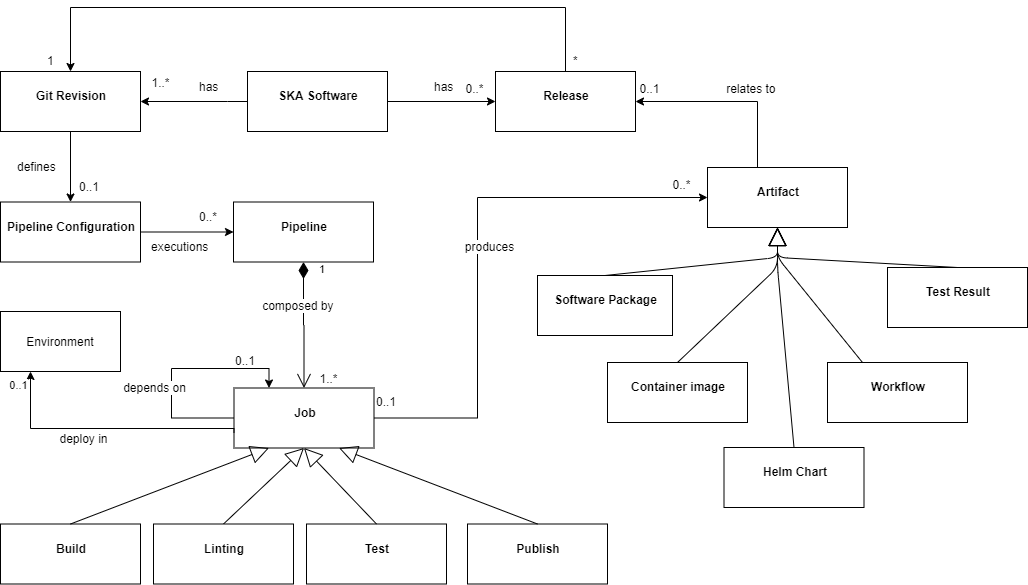

The diagram above was exported from draw.io. Its source (the exported page's mxGraphModel, read from the mxfile embedded in the PNG):
<mxGraphModel dx="1422" dy="762" grid="1" gridSize="10" guides="1" tooltips="1" connect="1" arrows="1" fold="1" page="1" pageScale="1" pageWidth="1100" pageHeight="850" background="#ffffff" math="0" shadow="0">
  <root>
    <mxCell id="0" />
    <mxCell id="1" parent="0" />
    <mxCell id="SKkQkqdSpWv-sb8TufqG-81" style="edgeStyle=orthogonalEdgeStyle;rounded=0;orthogonalLoop=1;jettySize=auto;html=1;entryX=0;entryY=0.5;entryDx=0;entryDy=0;exitX=1;exitY=0.5;exitDx=0;exitDy=0;" parent="1" source="SKkQkqdSpWv-sb8TufqG-53" target="SKkQkqdSpWv-sb8TufqG-10" edge="1">
      <mxGeometry relative="1" as="geometry">
        <mxPoint x="230" y="270" as="sourcePoint" />
      </mxGeometry>
    </mxCell>
    <mxCell id="SKkQkqdSpWv-sb8TufqG-10" value="&lt;p style=&quot;margin: 0px ; margin-top: 4px ; text-align: center&quot;&gt;&lt;br&gt;&lt;b&gt;Pipeline&lt;/b&gt;&lt;/p&gt;" style="verticalAlign=top;align=left;overflow=fill;fontSize=12;fontFamily=Helvetica;html=1;" parent="1" vertex="1">
      <mxGeometry x="286" y="304.5" width="140" height="60" as="geometry" />
    </mxCell>
    <mxCell id="SKkQkqdSpWv-sb8TufqG-22" style="edgeStyle=orthogonalEdgeStyle;rounded=0;orthogonalLoop=1;jettySize=auto;html=1;exitX=0;exitY=0.5;exitDx=0;exitDy=0;exitPerimeter=0;entryX=0.25;entryY=0;entryDx=0;entryDy=0;" parent="1" source="SKkQkqdSpWv-sb8TufqG-14" target="SKkQkqdSpWv-sb8TufqG-14" edge="1">
      <mxGeometry relative="1" as="geometry">
        <mxPoint x="273.5" y="456.5" as="targetPoint" />
        <Array as="points">
          <mxPoint x="224" y="521" />
          <mxPoint x="224" y="471" />
          <mxPoint x="322" y="471" />
        </Array>
      </mxGeometry>
    </mxCell>
    <mxCell id="SKkQkqdSpWv-sb8TufqG-89" value="depends on" style="text;html=1;resizable=0;points=[];align=center;verticalAlign=middle;labelBackgroundColor=#ffffff;" parent="SKkQkqdSpWv-sb8TufqG-22" vertex="1" connectable="0">
      <mxGeometry x="0.013" y="3" relative="1" as="geometry">
        <mxPoint x="-21.5" y="21" as="offset" />
      </mxGeometry>
    </mxCell>
    <mxCell id="SKkQkqdSpWv-sb8TufqG-30" style="edgeStyle=orthogonalEdgeStyle;rounded=0;orthogonalLoop=1;jettySize=auto;html=1;entryX=0;entryY=0.5;entryDx=0;entryDy=0;exitX=1;exitY=0.5;exitDx=0;exitDy=0;" parent="1" source="SKkQkqdSpWv-sb8TufqG-14" target="SKkQkqdSpWv-sb8TufqG-29" edge="1">
      <mxGeometry relative="1" as="geometry">
        <Array as="points">
          <mxPoint x="530" y="520" />
          <mxPoint x="530" y="300" />
        </Array>
      </mxGeometry>
    </mxCell>
    <mxCell id="SKkQkqdSpWv-sb8TufqG-76" value="0..*" style="text;html=1;resizable=0;points=[];align=center;verticalAlign=middle;labelBackgroundColor=#ffffff;" parent="SKkQkqdSpWv-sb8TufqG-30" vertex="1" connectable="0">
      <mxGeometry x="0.9494" y="-1" relative="1" as="geometry">
        <mxPoint x="-13" y="-15" as="offset" />
      </mxGeometry>
    </mxCell>
    <mxCell id="SKkQkqdSpWv-sb8TufqG-96" value="produces" style="text;html=1;resizable=0;points=[];align=center;verticalAlign=middle;labelBackgroundColor=#ffffff;" parent="SKkQkqdSpWv-sb8TufqG-30" vertex="1" connectable="0">
      <mxGeometry x="-0.0479" y="-14" relative="1" as="geometry">
        <mxPoint x="-2.5" y="-12" as="offset" />
      </mxGeometry>
    </mxCell>
    <mxCell id="SKkQkqdSpWv-sb8TufqG-14" value="&lt;p style=&quot;margin: 0px ; margin-top: 4px ; text-align: center&quot;&gt;&lt;br&gt;&lt;b&gt;Job&lt;/b&gt;&lt;/p&gt;" style="verticalAlign=top;align=left;overflow=fill;fontSize=12;fontFamily=Helvetica;html=1;" parent="1" vertex="1">
      <mxGeometry x="286.5" y="490.5" width="140" height="60" as="geometry" />
    </mxCell>
    <mxCell id="SKkQkqdSpWv-sb8TufqG-15" value="1" style="endArrow=open;html=1;endSize=12;startArrow=diamondThin;startSize=14;startFill=1;edgeStyle=orthogonalEdgeStyle;align=left;verticalAlign=bottom;exitX=0.5;exitY=1;exitDx=0;exitDy=0;entryX=0.5;entryY=0;entryDx=0;entryDy=0;" parent="1" source="SKkQkqdSpWv-sb8TufqG-10" target="SKkQkqdSpWv-sb8TufqG-14" edge="1">
      <mxGeometry x="-0.75" y="14" relative="1" as="geometry">
        <mxPoint x="253" y="534" as="sourcePoint" />
        <mxPoint x="413" y="534" as="targetPoint" />
        <mxPoint as="offset" />
      </mxGeometry>
    </mxCell>
    <mxCell id="SKkQkqdSpWv-sb8TufqG-16" value="1..*" style="text;html=1;resizable=0;points=[];align=center;verticalAlign=middle;labelBackgroundColor=#ffffff;" parent="SKkQkqdSpWv-sb8TufqG-15" vertex="1" connectable="0">
      <mxGeometry x="0.85" y="2" relative="1" as="geometry">
        <mxPoint x="21.5" y="-1" as="offset" />
      </mxGeometry>
    </mxCell>
    <mxCell id="SKkQkqdSpWv-sb8TufqG-104" value="composed by&amp;nbsp;" style="text;html=1;resizable=0;points=[];align=center;verticalAlign=middle;labelBackgroundColor=#ffffff;" parent="SKkQkqdSpWv-sb8TufqG-15" vertex="1" connectable="0">
      <mxGeometry x="-0.0523" relative="1" as="geometry">
        <mxPoint x="-4.5" y="-17.5" as="offset" />
      </mxGeometry>
    </mxCell>
    <mxCell id="SKkQkqdSpWv-sb8TufqG-23" value="" style="endArrow=block;endSize=16;endFill=0;html=1;entryX=0.5;entryY=1;entryDx=0;entryDy=0;exitX=0.5;exitY=0;exitDx=0;exitDy=0;" parent="1" source="SKkQkqdSpWv-sb8TufqG-24" target="SKkQkqdSpWv-sb8TufqG-14" edge="1">
      <mxGeometry width="160" relative="1" as="geometry">
        <mxPoint x="503" y="604" as="sourcePoint" />
        <mxPoint x="333" y="554" as="targetPoint" />
      </mxGeometry>
    </mxCell>
    <mxCell id="SKkQkqdSpWv-sb8TufqG-24" value="&lt;p style=&quot;margin: 0px ; margin-top: 4px ; text-align: center&quot;&gt;&lt;br&gt;&lt;b&gt;Linting&lt;/b&gt;&lt;/p&gt;" style="verticalAlign=top;align=left;overflow=fill;fontSize=12;fontFamily=Helvetica;html=1;" parent="1" vertex="1">
      <mxGeometry x="206" y="626.5" width="140" height="60" as="geometry" />
    </mxCell>
    <mxCell id="SKkQkqdSpWv-sb8TufqG-25" value="&lt;p style=&quot;margin: 0px ; margin-top: 4px ; text-align: center&quot;&gt;&lt;br&gt;&lt;b&gt;Test&lt;/b&gt;&lt;/p&gt;" style="verticalAlign=top;align=left;overflow=fill;fontSize=12;fontFamily=Helvetica;html=1;" parent="1" vertex="1">
      <mxGeometry x="359" y="626.5" width="140" height="60" as="geometry" />
    </mxCell>
    <mxCell id="SKkQkqdSpWv-sb8TufqG-26" value="" style="endArrow=block;endSize=16;endFill=0;html=1;exitX=0.5;exitY=0;exitDx=0;exitDy=0;entryX=0.5;entryY=1;entryDx=0;entryDy=0;" parent="1" source="SKkQkqdSpWv-sb8TufqG-25" target="SKkQkqdSpWv-sb8TufqG-14" edge="1">
      <mxGeometry x="0.1018" y="10" width="160" relative="1" as="geometry">
        <mxPoint x="383" y="644" as="sourcePoint" />
        <mxPoint x="503" y="534" as="targetPoint" />
        <mxPoint as="offset" />
      </mxGeometry>
    </mxCell>
    <mxCell id="SKkQkqdSpWv-sb8TufqG-27" value="&lt;p style=&quot;margin: 0px ; margin-top: 4px ; text-align: center&quot;&gt;&lt;br&gt;&lt;b&gt;Publish&lt;/b&gt;&lt;/p&gt;" style="verticalAlign=top;align=left;overflow=fill;fontSize=12;fontFamily=Helvetica;html=1;" parent="1" vertex="1">
      <mxGeometry x="520" y="626.5" width="140" height="60" as="geometry" />
    </mxCell>
    <mxCell id="SKkQkqdSpWv-sb8TufqG-28" value="" style="endArrow=block;endSize=16;endFill=0;html=1;exitX=0.5;exitY=0;exitDx=0;exitDy=0;entryX=0.75;entryY=1;entryDx=0;entryDy=0;" parent="1" source="SKkQkqdSpWv-sb8TufqG-27" target="SKkQkqdSpWv-sb8TufqG-14" edge="1">
      <mxGeometry width="160" relative="1" as="geometry">
        <mxPoint x="543" y="644" as="sourcePoint" />
        <mxPoint x="663" y="534" as="targetPoint" />
      </mxGeometry>
    </mxCell>
    <mxCell id="SKkQkqdSpWv-sb8TufqG-87" style="edgeStyle=orthogonalEdgeStyle;rounded=0;orthogonalLoop=1;jettySize=auto;html=1;entryX=1;entryY=0.5;entryDx=0;entryDy=0;" parent="1" source="SKkQkqdSpWv-sb8TufqG-29" target="SKkQkqdSpWv-sb8TufqG-84" edge="1">
      <mxGeometry relative="1" as="geometry">
        <mxPoint x="730" y="140" as="targetPoint" />
        <Array as="points">
          <mxPoint x="810" y="204" />
        </Array>
      </mxGeometry>
    </mxCell>
    <mxCell id="SKkQkqdSpWv-sb8TufqG-88" value="0..1" style="text;html=1;resizable=0;points=[];align=center;verticalAlign=middle;labelBackgroundColor=#ffffff;" parent="SKkQkqdSpWv-sb8TufqG-87" vertex="1" connectable="0">
      <mxGeometry x="0.8627" y="-2" relative="1" as="geometry">
        <mxPoint y="-12" as="offset" />
      </mxGeometry>
    </mxCell>
    <mxCell id="SKkQkqdSpWv-sb8TufqG-97" value="relates to&amp;nbsp;" style="text;html=1;resizable=0;points=[];align=center;verticalAlign=middle;labelBackgroundColor=#ffffff;" parent="SKkQkqdSpWv-sb8TufqG-87" vertex="1" connectable="0">
      <mxGeometry x="-0.2295" y="3" relative="1" as="geometry">
        <mxPoint y="-17" as="offset" />
      </mxGeometry>
    </mxCell>
    <mxCell id="SKkQkqdSpWv-sb8TufqG-29" value="&lt;p style=&quot;margin: 0px ; margin-top: 4px ; text-align: center&quot;&gt;&lt;br&gt;&lt;b&gt;Artifact&lt;/b&gt;&lt;/p&gt;" style="verticalAlign=top;align=left;overflow=fill;fontSize=12;fontFamily=Helvetica;html=1;" parent="1" vertex="1">
      <mxGeometry x="760" y="270" width="140" height="60" as="geometry" />
    </mxCell>
    <mxCell id="SKkQkqdSpWv-sb8TufqG-32" value="&lt;p style=&quot;margin: 0px ; margin-top: 4px ; text-align: center&quot;&gt;&lt;br&gt;&lt;b&gt;Container image&lt;/b&gt;&lt;/p&gt;" style="verticalAlign=top;align=left;overflow=fill;fontSize=12;fontFamily=Helvetica;html=1;" parent="1" vertex="1">
      <mxGeometry x="660" y="465" width="140" height="60" as="geometry" />
    </mxCell>
    <mxCell id="SKkQkqdSpWv-sb8TufqG-33" value="" style="endArrow=block;endSize=16;endFill=0;html=1;exitX=0.5;exitY=0;exitDx=0;exitDy=0;entryX=0.5;entryY=1;entryDx=0;entryDy=0;" parent="1" source="SKkQkqdSpWv-sb8TufqG-32" target="SKkQkqdSpWv-sb8TufqG-29" edge="1">
      <mxGeometry width="160" relative="1" as="geometry">
        <mxPoint x="728" y="644" as="sourcePoint" />
        <mxPoint x="848" y="534" as="targetPoint" />
        <Array as="points">
          <mxPoint x="830" y="370" />
        </Array>
      </mxGeometry>
    </mxCell>
    <mxCell id="SKkQkqdSpWv-sb8TufqG-35" value="&lt;p style=&quot;margin: 0px ; margin-top: 4px ; text-align: center&quot;&gt;&lt;br&gt;&lt;b&gt;Software Package&lt;/b&gt;&lt;/p&gt;" style="verticalAlign=top;align=left;overflow=fill;fontSize=12;fontFamily=Helvetica;html=1;" parent="1" vertex="1">
      <mxGeometry x="590" y="378" width="135" height="60" as="geometry" />
    </mxCell>
    <mxCell id="SKkQkqdSpWv-sb8TufqG-36" value="" style="endArrow=block;endSize=16;endFill=0;html=1;exitX=0.5;exitY=0;exitDx=0;exitDy=0;entryX=0.5;entryY=1;entryDx=0;entryDy=0;" parent="1" source="SKkQkqdSpWv-sb8TufqG-35" target="SKkQkqdSpWv-sb8TufqG-29" edge="1">
      <mxGeometry x="0.5456" y="-26" width="160" relative="1" as="geometry">
        <mxPoint x="878" y="644" as="sourcePoint" />
        <mxPoint x="1009" y="534" as="targetPoint" />
        <Array as="points">
          <mxPoint x="830" y="360" />
        </Array>
        <mxPoint x="-1" as="offset" />
      </mxGeometry>
    </mxCell>
    <mxCell id="SKkQkqdSpWv-sb8TufqG-37" value="&lt;p style=&quot;margin: 0px ; margin-top: 4px ; text-align: center&quot;&gt;&lt;br&gt;&lt;b&gt;Test Result&lt;/b&gt;&lt;/p&gt;" style="verticalAlign=top;align=left;overflow=fill;fontSize=12;fontFamily=Helvetica;html=1;" parent="1" vertex="1">
      <mxGeometry x="940" y="370" width="140" height="60" as="geometry" />
    </mxCell>
    <mxCell id="SKkQkqdSpWv-sb8TufqG-38" value="" style="endArrow=block;endSize=16;endFill=0;html=1;exitX=0.5;exitY=0;exitDx=0;exitDy=0;entryX=0.5;entryY=1;entryDx=0;entryDy=0;" parent="1" source="SKkQkqdSpWv-sb8TufqG-37" target="SKkQkqdSpWv-sb8TufqG-29" edge="1">
      <mxGeometry width="160" relative="1" as="geometry">
        <mxPoint x="873" y="644" as="sourcePoint" />
        <mxPoint x="834" y="544" as="targetPoint" />
        <Array as="points">
          <mxPoint x="830" y="360" />
        </Array>
      </mxGeometry>
    </mxCell>
    <mxCell id="SKkQkqdSpWv-sb8TufqG-42" style="edgeStyle=orthogonalEdgeStyle;rounded=0;orthogonalLoop=1;jettySize=auto;html=1;entryX=0.5;entryY=0;entryDx=0;entryDy=0;exitX=0.5;exitY=1;exitDx=0;exitDy=0;" parent="1" source="SKkQkqdSpWv-sb8TufqG-41" target="SKkQkqdSpWv-sb8TufqG-53" edge="1">
      <mxGeometry relative="1" as="geometry" />
    </mxCell>
    <object label="&lt;p style=&quot;margin: 0px ; margin-top: 4px ; text-align: center&quot;&gt;&lt;br&gt;&lt;b&gt;Git Revision&lt;/b&gt;&lt;/p&gt;" id="SKkQkqdSpWv-sb8TufqG-41">
      <mxCell style="verticalAlign=top;align=left;overflow=fill;fontSize=12;fontFamily=Helvetica;html=1;" parent="1" vertex="1">
        <mxGeometry x="53" y="174" width="140" height="60" as="geometry" />
      </mxCell>
    </object>
    <mxCell id="SKkQkqdSpWv-sb8TufqG-47" style="edgeStyle=orthogonalEdgeStyle;rounded=0;orthogonalLoop=1;jettySize=auto;html=1;entryX=1;entryY=0.5;entryDx=0;entryDy=0;exitX=0;exitY=0.5;exitDx=0;exitDy=0;" parent="1" source="SKkQkqdSpWv-sb8TufqG-45" target="SKkQkqdSpWv-sb8TufqG-41" edge="1">
      <mxGeometry relative="1" as="geometry">
        <Array as="points">
          <mxPoint x="280" y="204" />
          <mxPoint x="280" y="204" />
        </Array>
      </mxGeometry>
    </mxCell>
    <mxCell id="SKkQkqdSpWv-sb8TufqG-48" value="1..*" style="text;html=1;resizable=0;points=[];align=center;verticalAlign=middle;labelBackgroundColor=#ffffff;" parent="SKkQkqdSpWv-sb8TufqG-47" vertex="1" connectable="0">
      <mxGeometry x="0.8333" y="-4" relative="1" as="geometry">
        <mxPoint x="10" y="-16" as="offset" />
      </mxGeometry>
    </mxCell>
    <mxCell id="SKkQkqdSpWv-sb8TufqG-85" style="edgeStyle=orthogonalEdgeStyle;rounded=0;orthogonalLoop=1;jettySize=auto;html=1;" parent="1" source="SKkQkqdSpWv-sb8TufqG-45" target="SKkQkqdSpWv-sb8TufqG-84" edge="1">
      <mxGeometry relative="1" as="geometry" />
    </mxCell>
    <mxCell id="SKkQkqdSpWv-sb8TufqG-86" value="0..*" style="text;html=1;resizable=0;points=[];align=center;verticalAlign=middle;labelBackgroundColor=#ffffff;" parent="SKkQkqdSpWv-sb8TufqG-85" vertex="1" connectable="0">
      <mxGeometry x="0.7229" y="2" relative="1" as="geometry">
        <mxPoint x="-7" y="-12" as="offset" />
      </mxGeometry>
    </mxCell>
    <object label="&lt;p style=&quot;margin: 0px ; margin-top: 4px ; text-align: center&quot;&gt;&lt;br&gt;&lt;b&gt;SKA Software&lt;/b&gt;&lt;/p&gt;" id="SKkQkqdSpWv-sb8TufqG-45">
      <mxCell style="verticalAlign=top;align=left;overflow=fill;fontSize=12;fontFamily=Helvetica;html=1;" parent="1" vertex="1">
        <mxGeometry x="300" y="174" width="140" height="60" as="geometry" />
      </mxCell>
    </object>
    <mxCell id="SKkQkqdSpWv-sb8TufqG-50" value="&lt;p style=&quot;margin: 0px ; margin-top: 4px ; text-align: center&quot;&gt;&lt;br&gt;&lt;b&gt;Build&lt;/b&gt;&lt;/p&gt;" style="verticalAlign=top;align=left;overflow=fill;fontSize=12;fontFamily=Helvetica;html=1;" parent="1" vertex="1">
      <mxGeometry x="53" y="626.5" width="140" height="60" as="geometry" />
    </mxCell>
    <mxCell id="SKkQkqdSpWv-sb8TufqG-51" value="" style="endArrow=block;endSize=16;endFill=0;html=1;entryX=0.25;entryY=1;entryDx=0;entryDy=0;exitX=0.5;exitY=0;exitDx=0;exitDy=0;" parent="1" source="SKkQkqdSpWv-sb8TufqG-50" target="SKkQkqdSpWv-sb8TufqG-14" edge="1">
      <mxGeometry width="160" relative="1" as="geometry">
        <mxPoint x="422" y="664" as="sourcePoint" />
        <mxPoint x="544" y="544" as="targetPoint" />
      </mxGeometry>
    </mxCell>
    <mxCell id="SKkQkqdSpWv-sb8TufqG-53" value="&lt;p style=&quot;margin: 0px ; margin-top: 4px ; text-align: center&quot;&gt;&lt;br&gt;&lt;b&gt;Pipeline Configuration&lt;/b&gt;&lt;/p&gt;" style="verticalAlign=top;align=left;overflow=fill;fontSize=12;fontFamily=Helvetica;html=1;" parent="1" vertex="1">
      <mxGeometry x="53" y="304.5" width="140" height="60" as="geometry" />
    </mxCell>
    <mxCell id="SKkQkqdSpWv-sb8TufqG-79" value="0..1" style="text;html=1;resizable=0;points=[];autosize=1;align=left;verticalAlign=top;spacingTop=-4;" parent="1" vertex="1">
      <mxGeometry x="426.5" y="495" width="40" height="20" as="geometry" />
    </mxCell>
    <mxCell id="SKkQkqdSpWv-sb8TufqG-115" style="edgeStyle=orthogonalEdgeStyle;rounded=0;orthogonalLoop=1;jettySize=auto;html=1;entryX=0.5;entryY=0;entryDx=0;entryDy=0;exitX=0.5;exitY=0;exitDx=0;exitDy=0;" parent="1" source="SKkQkqdSpWv-sb8TufqG-84" target="SKkQkqdSpWv-sb8TufqG-41" edge="1">
      <mxGeometry relative="1" as="geometry">
        <mxPoint x="618" y="170" as="sourcePoint" />
        <Array as="points">
          <mxPoint x="618" y="110" />
          <mxPoint x="123" y="110" />
        </Array>
      </mxGeometry>
    </mxCell>
    <object label="&lt;p style=&quot;margin: 0px ; margin-top: 4px ; text-align: center&quot;&gt;&lt;br&gt;&lt;b&gt;Release&lt;/b&gt;&lt;/p&gt;" id="SKkQkqdSpWv-sb8TufqG-84">
      <mxCell style="verticalAlign=top;align=left;overflow=fill;fontSize=12;fontFamily=Helvetica;html=1;" parent="1" vertex="1">
        <mxGeometry x="548" y="174" width="140" height="60" as="geometry" />
      </mxCell>
    </object>
    <mxCell id="SKkQkqdSpWv-sb8TufqG-90" value="&lt;p style=&quot;margin: 0px ; margin-top: 4px ; text-align: center&quot;&gt;&lt;br&gt;&lt;b&gt;Helm Chart&lt;/b&gt;&lt;/p&gt;" style="verticalAlign=top;align=left;overflow=fill;fontSize=12;fontFamily=Helvetica;html=1;" parent="1" vertex="1">
      <mxGeometry x="776.5" y="550" width="140" height="60" as="geometry" />
    </mxCell>
    <mxCell id="SKkQkqdSpWv-sb8TufqG-91" value="" style="endArrow=block;endSize=16;endFill=0;html=1;exitX=0.5;exitY=0;exitDx=0;exitDy=0;entryX=0.5;entryY=1;entryDx=0;entryDy=0;" parent="1" source="SKkQkqdSpWv-sb8TufqG-90" target="SKkQkqdSpWv-sb8TufqG-29" edge="1">
      <mxGeometry width="160" relative="1" as="geometry">
        <mxPoint x="778" y="764" as="sourcePoint" />
        <mxPoint x="880" y="450" as="targetPoint" />
        <Array as="points">
          <mxPoint x="830" y="370" />
        </Array>
      </mxGeometry>
    </mxCell>
    <mxCell id="SKkQkqdSpWv-sb8TufqG-92" value="&lt;p style=&quot;margin: 0px ; margin-top: 4px ; text-align: center&quot;&gt;&lt;br&gt;&lt;b&gt;Workflow&lt;/b&gt;&lt;/p&gt;" style="verticalAlign=top;align=left;overflow=fill;fontSize=12;fontFamily=Helvetica;html=1;" parent="1" vertex="1">
      <mxGeometry x="880" y="465" width="140" height="60" as="geometry" />
    </mxCell>
    <mxCell id="SKkQkqdSpWv-sb8TufqG-93" value="" style="endArrow=block;endSize=16;endFill=0;html=1;exitX=0.25;exitY=0;exitDx=0;exitDy=0;" parent="1" source="SKkQkqdSpWv-sb8TufqG-92" edge="1">
      <mxGeometry width="160" relative="1" as="geometry">
        <mxPoint x="1030" y="404.5" as="sourcePoint" />
        <mxPoint x="830" y="330" as="targetPoint" />
        <Array as="points">
          <mxPoint x="830" y="360" />
        </Array>
      </mxGeometry>
    </mxCell>
    <mxCell id="SKkQkqdSpWv-sb8TufqG-98" value="has" style="text;html=1;resizable=0;points=[];autosize=1;align=left;verticalAlign=top;spacingTop=-4;" parent="1" vertex="1">
      <mxGeometry x="485" y="180" width="30" height="20" as="geometry" />
    </mxCell>
    <mxCell id="SKkQkqdSpWv-sb8TufqG-101" value="has" style="text;html=1;resizable=0;points=[];autosize=1;align=left;verticalAlign=top;spacingTop=-4;" parent="1" vertex="1">
      <mxGeometry x="250" y="180" width="30" height="20" as="geometry" />
    </mxCell>
    <mxCell id="SKkQkqdSpWv-sb8TufqG-111" value="0..1" style="text;html=1;resizable=0;points=[];autosize=1;align=left;verticalAlign=top;spacingTop=-4;" parent="1" vertex="1">
      <mxGeometry x="129.5" y="280" width="40" height="20" as="geometry" />
    </mxCell>
    <mxCell id="SKkQkqdSpWv-sb8TufqG-112" value="0..*" style="text;html=1;resizable=0;points=[];autosize=1;align=left;verticalAlign=top;spacingTop=-4;" parent="1" vertex="1">
      <mxGeometry x="250" y="310" width="30" height="20" as="geometry" />
    </mxCell>
    <mxCell id="SKkQkqdSpWv-sb8TufqG-113" value="defines" style="text;html=1;resizable=0;points=[];autosize=1;align=left;verticalAlign=top;spacingTop=-4;" parent="1" vertex="1">
      <mxGeometry x="68" y="260" width="50" height="20" as="geometry" />
    </mxCell>
    <mxCell id="SKkQkqdSpWv-sb8TufqG-114" value="executions" style="text;html=1;resizable=0;points=[];autosize=1;align=left;verticalAlign=top;spacingTop=-4;" parent="1" vertex="1">
      <mxGeometry x="201.5" y="340" width="70" height="20" as="geometry" />
    </mxCell>
    <mxCell id="SKkQkqdSpWv-sb8TufqG-116" value="1" style="text;html=1;resizable=0;points=[];autosize=1;align=left;verticalAlign=top;spacingTop=-4;" parent="1" vertex="1">
      <mxGeometry x="98" y="154" width="20" height="20" as="geometry" />
    </mxCell>
    <mxCell id="SKkQkqdSpWv-sb8TufqG-117" value="*" style="text;html=1;resizable=0;points=[];autosize=1;align=left;verticalAlign=top;spacingTop=-4;" parent="1" vertex="1">
      <mxGeometry x="624" y="154" width="20" height="20" as="geometry" />
    </mxCell>
    <mxCell id="6F-NwxbeXTSi8QK_zwgx-1" value="0..1" style="text;html=1;resizable=0;points=[];autosize=1;align=left;verticalAlign=top;spacingTop=-4;" parent="1" vertex="1">
      <mxGeometry x="286" y="454" width="40" height="20" as="geometry" />
    </mxCell>
    <mxCell id="v2BhpmYXWaPMY8KL8RB1-1" value="Environment" style="rounded=0;whiteSpace=wrap;html=1;" parent="1" vertex="1">
      <mxGeometry x="53" y="414" width="120" height="60" as="geometry" />
    </mxCell>
    <mxCell id="v2BhpmYXWaPMY8KL8RB1-7" style="edgeStyle=orthogonalEdgeStyle;rounded=0;orthogonalLoop=1;jettySize=auto;html=1;entryX=0.25;entryY=1;entryDx=0;entryDy=0;exitX=0;exitY=0.75;exitDx=0;exitDy=0;" parent="1" source="SKkQkqdSpWv-sb8TufqG-14" target="v2BhpmYXWaPMY8KL8RB1-1" edge="1">
      <mxGeometry relative="1" as="geometry">
        <mxPoint x="331.5" y="500.5" as="targetPoint" />
        <Array as="points">
          <mxPoint x="287" y="531" />
          <mxPoint x="83" y="531" />
        </Array>
        <mxPoint x="280" y="540" as="sourcePoint" />
      </mxGeometry>
    </mxCell>
    <mxCell id="v2BhpmYXWaPMY8KL8RB1-8" value="deploy in" style="text;html=1;resizable=0;points=[];align=center;verticalAlign=middle;labelBackgroundColor=#ffffff;" parent="v2BhpmYXWaPMY8KL8RB1-7" vertex="1" connectable="0">
      <mxGeometry x="0.013" y="3" relative="1" as="geometry">
        <mxPoint x="-21.5" y="6" as="offset" />
      </mxGeometry>
    </mxCell>
    <mxCell id="v2BhpmYXWaPMY8KL8RB1-9" value="0..1" style="edgeLabel;html=1;align=center;verticalAlign=middle;resizable=0;points=[];" parent="v2BhpmYXWaPMY8KL8RB1-7" vertex="1" connectable="0">
      <mxGeometry x="0.9019" relative="1" as="geometry">
        <mxPoint x="-13" as="offset" />
      </mxGeometry>
    </mxCell>
  </root>
</mxGraphModel>